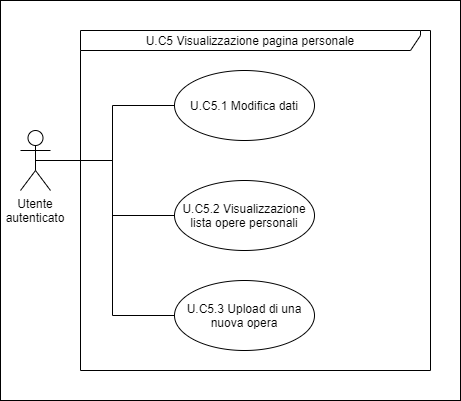

The diagram above was exported from draw.io. Its source (the exported page's mxGraphModel, read from the mxfile embedded in the PNG):
<mxGraphModel dx="1422" dy="772" grid="1" gridSize="10" guides="1" tooltips="1" connect="1" arrows="1" fold="1" page="1" pageScale="1" pageWidth="827" pageHeight="1169" math="0" shadow="0">
  <root>
    <mxCell id="bSOZegPzhrFIcCSVJt9x-0" />
    <mxCell id="bSOZegPzhrFIcCSVJt9x-1" parent="bSOZegPzhrFIcCSVJt9x-0" />
    <mxCell id="bSOZegPzhrFIcCSVJt9x-10" value="" style="html=1;" vertex="1" parent="bSOZegPzhrFIcCSVJt9x-1">
      <mxGeometry x="100" y="210" width="460" height="400" as="geometry" />
    </mxCell>
    <mxCell id="bSOZegPzhrFIcCSVJt9x-6" style="edgeStyle=orthogonalEdgeStyle;rounded=0;orthogonalLoop=1;jettySize=auto;html=1;exitX=0.5;exitY=0.5;exitDx=0;exitDy=0;exitPerimeter=0;entryX=0;entryY=0.5;entryDx=0;entryDy=0;endArrow=none;endFill=0;" edge="1" parent="bSOZegPzhrFIcCSVJt9x-1" source="bSOZegPzhrFIcCSVJt9x-2" target="bSOZegPzhrFIcCSVJt9x-3">
      <mxGeometry relative="1" as="geometry" />
    </mxCell>
    <mxCell id="bSOZegPzhrFIcCSVJt9x-7" style="edgeStyle=orthogonalEdgeStyle;rounded=0;orthogonalLoop=1;jettySize=auto;html=1;exitX=0.5;exitY=0.5;exitDx=0;exitDy=0;exitPerimeter=0;entryX=0;entryY=0.5;entryDx=0;entryDy=0;endArrow=none;endFill=0;" edge="1" parent="bSOZegPzhrFIcCSVJt9x-1" source="bSOZegPzhrFIcCSVJt9x-2" target="bSOZegPzhrFIcCSVJt9x-4">
      <mxGeometry relative="1" as="geometry" />
    </mxCell>
    <mxCell id="bSOZegPzhrFIcCSVJt9x-8" style="edgeStyle=orthogonalEdgeStyle;rounded=0;orthogonalLoop=1;jettySize=auto;html=1;exitX=0.5;exitY=0.5;exitDx=0;exitDy=0;exitPerimeter=0;entryX=0;entryY=0.5;entryDx=0;entryDy=0;endArrow=none;endFill=0;" edge="1" parent="bSOZegPzhrFIcCSVJt9x-1" source="bSOZegPzhrFIcCSVJt9x-2" target="bSOZegPzhrFIcCSVJt9x-5">
      <mxGeometry relative="1" as="geometry" />
    </mxCell>
    <mxCell id="bSOZegPzhrFIcCSVJt9x-2" value="Utente autenticato" style="shape=umlActor;verticalLabelPosition=bottom;verticalAlign=top;html=1;whiteSpace=wrap;" vertex="1" parent="bSOZegPzhrFIcCSVJt9x-1">
      <mxGeometry x="120" y="340" width="30" height="60" as="geometry" />
    </mxCell>
    <mxCell id="bSOZegPzhrFIcCSVJt9x-3" value="U.C5.1 Modifica dati" style="ellipse;whiteSpace=wrap;html=1;" vertex="1" parent="bSOZegPzhrFIcCSVJt9x-1">
      <mxGeometry x="274" y="280" width="140" height="70" as="geometry" />
    </mxCell>
    <mxCell id="bSOZegPzhrFIcCSVJt9x-4" value="U.C5.2 Visualizzazione lista opere personali" style="ellipse;whiteSpace=wrap;html=1;" vertex="1" parent="bSOZegPzhrFIcCSVJt9x-1">
      <mxGeometry x="274" y="390" width="140" height="70" as="geometry" />
    </mxCell>
    <mxCell id="bSOZegPzhrFIcCSVJt9x-5" value="U.C5.3 Upload di una nuova opera" style="ellipse;whiteSpace=wrap;html=1;" vertex="1" parent="bSOZegPzhrFIcCSVJt9x-1">
      <mxGeometry x="274" y="490" width="140" height="70" as="geometry" />
    </mxCell>
    <mxCell id="bSOZegPzhrFIcCSVJt9x-9" value="U.C5 Visualizzazione pagina personale" style="shape=umlFrame;whiteSpace=wrap;html=1;width=340;height=20;" vertex="1" parent="bSOZegPzhrFIcCSVJt9x-1">
      <mxGeometry x="180" y="240" width="350" height="340" as="geometry" />
    </mxCell>
  </root>
</mxGraphModel>